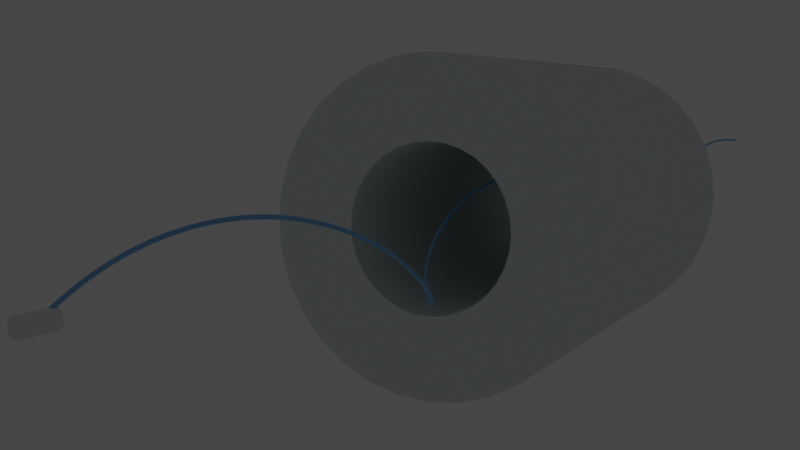 # Source: Tracker.blend  (saved by Blender 2.80.75; exported with 4.5.12 LTS)
import bpy
from mathutils import Matrix  # noqa: F401  (used for matrix-valued properties, if any)

bpy.ops.wm.read_factory_settings(use_empty=True)
scene = bpy.context.scene
scene.name = 'Scene'

# ---- collections
col_collection = bpy.data.collections.new('Collection'); scene.collection.children.link(col_collection)

# ---- materials (node trees are filled in below, after node groups)
mat_tracker_mat = bpy.data.materials.new('Tracker_mat')
mat_tracker_mat.use_backface_culling = True
mat_tracker_mat.use_transparent_shadow = False
mat_tracker_mat.use_raytrace_refraction = True
mat_tracker_mat.use_screen_refraction = True
mat_tracker_mat.refraction_depth = 0.7
mat_tracker_mat.diffuse_color = (0.7443, 0.7923, 0.8, 1.0)
mat_tracker_mat.specular_intensity = 0.3558
mat_tracker_mat2 = bpy.data.materials.new('Tracker_mat2')
mat_tracker_mat2.use_backface_culling = True
mat_tracker_mat2.use_transparent_shadow = False
mat_tracker_mat2.use_raytrace_refraction = True
mat_tracker_mat2.use_screen_refraction = True
mat_tracker_mat2.refraction_depth = 0.7
mat_tracker_mat2.thickness_mode = 'SLAB'
mat_tracker_mat2.specular_intensity = 0.0
mat_material_003 = bpy.data.materials.new('Material.003')
mat_material_003.use_transparent_shadow = False
mat_material_001 = bpy.data.materials.new('Material.001')
mat_material_001.use_transparent_shadow = False
mat_material = bpy.data.materials.new('Material')
mat_material.alpha_threshold = 0.0
mat_material.use_transparent_shadow = False
mat_material.line_color = (0.0, 0.0, 0.0, 1.0)
mat_material_002 = bpy.data.materials.new('Material.002')
mat_material_002.use_transparent_shadow = False

# ---- material node trees
mat_tracker_mat2.use_nodes = True; mat_tracker_mat2.node_tree.nodes.clear()
_N = mat_tracker_mat2.node_tree.nodes; _L = mat_tracker_mat2.node_tree.links
n0 = _N.new('ShaderNodeOutputMaterial'); n0.name = 'Material Output'; n0.location = (300, 300)
n1 = _N.new('ShaderNodeBsdfTransparent'); n1.name = 'Transparent BSDF.001'; n1.location = (110, 270)
n1.inputs[0].default_value = (1.0, 0.7739, 0.8343, 1.0)
n2 = _N.new('ShaderNodeBsdfPrincipled'); n2.name = 'Principled BSDF'; n2.location = (10, 300)
n2.distribution = 'GGX'
n2.subsurface_method = 'BURLEY'
n2.inputs[2].default_value = 0.0
n2.inputs[3].default_value = 1.45
n2.inputs[27].default_value = (0.0, 0.0, 0.0, 1.0)
n2.inputs[28].default_value = 1.0
_L.new(n1.outputs[0], n0.inputs[1])
_L.new(n2.outputs[0], n0.inputs[0])
n0.is_active_output = True
mat_material_003.use_nodes = True; mat_material_003.node_tree.nodes.clear()
_N = mat_material_003.node_tree.nodes; _L = mat_material_003.node_tree.links
n0 = _N.new('ShaderNodeOutputMaterial'); n0.name = 'Material Output'; n0.location = (300, 300)
n1 = _N.new('ShaderNodeBsdfPrincipled'); n1.name = 'Principled BSDF'; n1.location = (10, 300)
n1.distribution = 'GGX'
n1.subsurface_method = 'BURLEY'
n1.inputs[0].default_value = (0.1923, 0.4631, 0.8, 1.0)
n1.inputs[3].default_value = 1.45
n1.inputs[27].default_value = (0.0, 0.0, 0.0, 1.0)
n1.inputs[28].default_value = 1.0
_L.new(n1.outputs[0], n0.inputs[0])
n0.is_active_output = True
mat_material_001.use_nodes = True; mat_material_001.node_tree.nodes.clear()
_N = mat_material_001.node_tree.nodes; _L = mat_material_001.node_tree.links
n0 = _N.new('ShaderNodeOutputMaterial'); n0.name = 'Material Output'; n0.location = (300, 300)
n1 = _N.new('ShaderNodeBsdfPrincipled'); n1.name = 'Principled BSDF'; n1.location = (10, 300)
n1.distribution = 'GGX'
n1.subsurface_method = 'BURLEY'
n1.inputs[0].default_value = (0.003282, 0.8, 0.0, 1.0)
n1.inputs[3].default_value = 1.45
n1.inputs[27].default_value = (0.0, 0.0, 0.0, 1.0)
n1.inputs[28].default_value = 1.0
_L.new(n1.outputs[0], n0.inputs[0])
n0.is_active_output = True
mat_material.use_nodes = True; mat_material.node_tree.nodes.clear()
_N = mat_material.node_tree.nodes; _L = mat_material.node_tree.links
n0 = _N.new('ShaderNodeOutputMaterial'); n0.name = 'Material Output'; n0.location = (300, 300)
n1 = _N.new('ShaderNodeBsdfDiffuse'); n1.name = 'Diffuse BSDF'; n1.location = (10, 300)
n1.inputs[0].default_value = (0.0, 0.05504, 1.0, 1.0)
_L.new(n1.outputs[0], n0.inputs[0])
n0.is_active_output = True
mat_material_002.use_nodes = True; mat_material_002.node_tree.nodes.clear()
_N = mat_material_002.node_tree.nodes; _L = mat_material_002.node_tree.links
n0 = _N.new('ShaderNodeOutputMaterial'); n0.name = 'Material Output'; n0.location = (300, 300)
n1 = _N.new('ShaderNodeBsdfPrincipled'); n1.name = 'Principled BSDF'; n1.location = (10, 300)
n1.distribution = 'GGX'
n1.subsurface_method = 'BURLEY'
n1.inputs[0].default_value = (0.8, 0.0, 0.001078, 1.0)
n1.inputs[3].default_value = 1.45
n1.inputs[27].default_value = (0.0, 0.0, 0.0, 1.0)
n1.inputs[28].default_value = 1.0
_L.new(n1.outputs[0], n0.inputs[0])
n0.is_active_output = True

# ---- world
world_world = bpy.data.worlds.new('World'); scene.world = world_world
world_world.use_nodes = True; world_world.node_tree.nodes.clear()
_N = world_world.node_tree.nodes; _L = world_world.node_tree.links
n0 = _N.new('ShaderNodeOutputWorld'); n0.name = 'World Output'; n0.location = (300, 300)
n1 = _N.new('ShaderNodeBackground'); n1.name = 'Background'; n1.location = (10, 300)
n1.inputs[0].default_value = (0.05088, 0.05088, 0.05088, 1.0)
_L.new(n1.outputs[0], n0.inputs[0])
n0.is_active_output = True
world_world.color = (0.05088, 0.05088, 0.05088)
world_world.use_sun_shadow = False
world_world.sun_shadow_jitter_overblur = 0.0

# ---- cameras
cam_camera = bpy.data.cameras.new('Camera')
cam_camera.clip_end = 100.0
cam_camera.ortho_scale = 7.314

# ---- meshes
me_cylinder = bpy.data.meshes.new('Cylinder')
me_cylinder.from_pydata([(0.0, 1.0, -1.0), (0.0, 1.0, 1.0), (0.1951, 0.9808, -1.0), (0.1951, 0.9808, 1.0), (0.3827, 0.9239, -1.0), (0.3827, 0.9239, 1.0), (0.5556, 0.8315, -1.0), (0.5556, 0.8315, 1.0), (0.7071, 0.7071, -1.0), (0.7071, 0.7071, 1.0), (0.8315, 0.5556, -1.0), (0.8315, 0.5556, 1.0), (0.9239, 0.3827, -1.0), (0.9239, 0.3827, 1.0), (0.9808, 0.1951, -1.0), (0.9808, 0.1951, 1.0), (1.0, 7.55e-08, -1.0), (1.0, 7.55e-08, 1.0), (0.9808, -0.1951, -1.0), (0.9808, -0.1951, 1.0), (0.9239, -0.3827, -1.0), (0.9239, -0.3827, 1.0), (0.8315, -0.5556, -1.0), (0.8315, -0.5556, 1.0), (0.7071, -0.7071, -1.0), (0.7071, -0.7071, 1.0), (0.5556, -0.8315, -1.0), (0.5556, -0.8315, 1.0), (0.3827, -0.9239, -1.0), (0.3827, -0.9239, 1.0), (0.1951, -0.9808, -1.0), (0.1951, -0.9808, 1.0), (-3.258e-07, -1.0, -1.0), (-3.258e-07, -1.0, 1.0), (-0.1951, -0.9808, -1.0), (-0.1951, -0.9808, 1.0), (-0.3827, -0.9239, -1.0), (-0.3827, -0.9239, 1.0), (-0.5556, -0.8315, -1.0), (-0.5556, -0.8315, 1.0), (-0.7071, -0.7071, -1.0), (-0.7071, -0.7071, 1.0), (-0.8315, -0.5556, -1.0), (-0.8315, -0.5556, 1.0), (-0.9239, -0.3827, -1.0), (-0.9239, -0.3827, 1.0), (-0.9808, -0.1951, -1.0), (-0.9808, -0.1951, 1.0), (-1.0, 9.656e-07, -1.0), (-1.0, 9.656e-07, 1.0), (-0.9808, 0.1951, -1.0), (-0.9808, 0.1951, 1.0), (-0.9239, 0.3827, -1.0), (-0.9239, 0.3827, 1.0), (-0.8315, 0.5556, -1.0), (-0.8315, 0.5556, 1.0), (-0.7071, 0.7071, -1.0), (-0.7071, 0.7071, 1.0), (-0.5556, 0.8315, -1.0), (-0.5556, 0.8315, 1.0), (-0.3827, 0.9239, -1.0), (-0.3827, 0.9239, 1.0), (-0.1951, 0.9808, -1.0), (-0.1951, 0.9808, 1.0)], [], [(0, 1, 3, 2), (2, 3, 5, 4), (4, 5, 7, 6), (6, 7, 9, 8), (8, 9, 11, 10), (10, 11, 13, 12), (12, 13, 15, 14), (14, 15, 17, 16), (16, 17, 19, 18), (18, 19, 21, 20), (20, 21, 23, 22), (22, 23, 25, 24), (24, 25, 27, 26), (26, 27, 29, 28), (28, 29, 31, 30), (30, 31, 33, 32), (32, 33, 35, 34), (34, 35, 37, 36), (36, 37, 39, 38), (38, 39, 41, 40), (40, 41, 43, 42), (42, 43, 45, 44), (44, 45, 47, 46), (46, 47, 49, 48), (48, 49, 51, 50), (50, 51, 53, 52), (52, 53, 55, 54), (54, 55, 57, 56), (56, 57, 59, 58), (58, 59, 61, 60), (3, 1, 63, 61, 59, 57, 55, 53, 51, 49, 47, 45, 43, 41, 39, 37, 35, 33, 31, 29, 27, 25, 23, 21, 19, 17, 15, 13, 11, 9, 7, 5), (60, 61, 63, 62), (62, 63, 1, 0), (0, 2, 4, 6, 8, 10, 12, 14, 16, 18, 20, 22, 24, 26, 28, 30, 32, 34, 36, 38, 40, 42, 44, 46, 48, 50, 52, 54, 56, 58, 60, 62)])
_uv = me_cylinder.uv_layers.new(name='UVMap')
_uv.uv.foreach_set('vector', [1.0, 0.5, 1.0, 1.0, 0.9688, 1.0, 0.9688, 0.5, 0.9688, 0.5, 0.9688, 1.0, 0.9375, 1.0, 0.9375, 0.5, 0.9375, 0.5, 0.9375, 1.0, 0.9062, 1.0, 0.9062, 0.5, 0.9062, 0.5, 0.9062, 1.0, 0.875, 1.0, 0.875, 0.5, 0.875, 0.5, 0.875, 1.0, 0.8438, 1.0, 0.8438, 0.5, 0.8438, 0.5, 0.8438, 1.0, 0.8125, 1.0, 0.8125, 0.5, 0.8125, 0.5, 0.8125, 1.0, 0.7812, 1.0, 0.7812, 0.5, 0.7812, 0.5, 0.7812, 1.0, 0.75, 1.0, 0.75, 0.5, 0.75, 0.5, 0.75, 1.0, 0.7188, 1.0, 0.7188, 0.5, 0.7188, 0.5, 0.7188, 1.0, 0.6875, 1.0, 0.6875, 0.5, 0.6875, 0.5, 0.6875, 1.0, 0.6562, 1.0, 0.6562, 0.5, 0.6562, 0.5, 0.6562, 1.0, 0.625, 1.0, 0.625, 0.5, 0.625, 0.5, 0.625, 1.0, 0.5938, 1.0, 0.5938, 0.5, 0.5938, 0.5, 0.5938, 1.0, 0.5625, 1.0, 0.5625, 0.5, 0.5625, 0.5, 0.5625, 1.0, 0.5312, 1.0, 0.5312, 0.5, 0.5312, 0.5, 0.5312, 1.0, 0.5, 1.0, 0.5, 0.5, 0.5, 0.5, 0.5, 1.0, 0.4688, 1.0, 0.4688, 0.5, 0.4688, 0.5, 0.4688, 1.0, 0.4375, 1.0, 0.4375, 0.5, 0.4375, 0.5, 0.4375, 1.0, 0.4062, 1.0, 0.4062, 0.5, 0.4062, 0.5, 0.4062, 1.0, 0.375, 1.0, 0.375, 0.5, 0.375, 0.5, 0.375, 1.0, 0.3438, 1.0, 0.3438, 0.5, 0.3438, 0.5, 0.3438, 1.0, 0.3125, 1.0, 0.3125, 0.5, 0.3125, 0.5, 0.3125, 1.0, 0.2812, 1.0, 0.2812, 0.5, 0.2812, 0.5, 0.2812, 1.0, 0.25, 1.0, 0.25, 0.5, 0.25, 0.5, 0.25, 1.0, 0.2188, 1.0, 0.2188, 0.5, 0.2188, 0.5, 0.2188, 1.0, 0.1875, 1.0, 0.1875, 0.5, 0.1875, 0.5, 0.1875, 1.0, 0.1562, 1.0, 0.1562, 0.5, 0.1562, 0.5, 0.1562, 1.0, 0.125, 1.0, 0.125, 0.5, 0.125, 0.5, 0.125, 1.0, 0.09375, 1.0, 0.09375, 0.5, 0.09375, 0.5, 0.09375, 1.0, 0.0625, 1.0, 0.0625, 0.5, 0.2968, 0.4854, 0.25, 0.49, 0.2032, 0.4854, 0.1582, 0.4717, 0.1167, 0.4496, 0.08029, 0.4197, 0.05045, 0.3833, 0.02827, 0.3418, 0.01461, 0.2968, 0.01, 0.25, 0.01461, 0.2032, 0.02827, 0.1582, 0.05045, 0.1167, 0.08029, 0.08029, 0.1167, 0.05045, 0.1582, 0.02827, 0.2032, 0.01461, 0.25, 0.01, 0.2968, 0.01461, 0.3418, 0.02827, 0.3833, 0.05045, 0.4197, 0.08029, 0.4496, 0.1167, 0.4717, 0.1582, 0.4854, 0.2032, 0.49, 0.25, 0.4854, 0.2968, 0.4717, 0.3418, 0.4496, 0.3833, 0.4197, 0.4197, 0.3833, 0.4496, 0.3418, 0.4717, 0.0625, 0.5, 0.0625, 1.0, 0.03125, 1.0, 0.03125, 0.5, 0.03125, 0.5, 0.03125, 1.0, 0.0, 1.0, 0.0, 0.5, 0.75, 0.49, 0.7968, 0.4854, 0.8418, 0.4717, 0.8833, 0.4496, 0.9197, 0.4197, 0.9496, 0.3833, 0.9717, 0.3418, 0.9854, 0.2968, 0.99, 0.25, 0.9854, 0.2032, 0.9717, 0.1582, 0.9496, 0.1167, 0.9197, 0.08029, 0.8833, 0.05045, 0.8418, 0.02827, 0.7968, 0.01461, 0.75, 0.01, 0.7032, 0.01461, 0.6582, 0.02827, 0.6167, 0.05045, 0.5803, 0.08029, 0.5504, 0.1167, 0.5283, 0.1582, 0.5146, 0.2032, 0.51, 0.25, 0.5146, 0.2968, 0.5283, 0.3418, 0.5504, 0.3833, 0.5803, 0.4197, 0.6167, 0.4496, 0.6582, 0.4717, 0.7032, 0.4854])
me_cylinder.use_remesh_preserve_volume = False
me_cylinder.use_remesh_preserve_attributes = False
me_cylinder.use_mirror_vertex_groups = False
me_cylinder.update()
me_cylinder_001 = bpy.data.meshes.new('Cylinder.001')
me_cylinder_001.from_pydata([(0.0, 1.0, -1.0), (0.0, 1.0, 1.0), (0.1951, 0.9808, -1.0), (0.1951, 0.9808, 1.0), (0.3827, 0.9239, -1.0), (0.3827, 0.9239, 1.0), (0.5556, 0.8315, -1.0), (0.5556, 0.8315, 1.0), (0.7071, 0.7071, -1.0), (0.7071, 0.7071, 1.0), (0.8315, 0.5556, -1.0), (0.8315, 0.5556, 1.0), (0.9239, 0.3827, -1.0), (0.9239, 0.3827, 1.0), (0.9808, 0.1951, -1.0), (0.9808, 0.1951, 1.0), (1.0, 7.55e-08, -1.0), (1.0, 7.55e-08, 1.0), (0.9808, -0.1951, -1.0), (0.9808, -0.1951, 1.0), (0.9239, -0.3827, -1.0), (0.9239, -0.3827, 1.0), (0.8315, -0.5556, -1.0), (0.8315, -0.5556, 1.0), (0.7071, -0.7071, -1.0), (0.7071, -0.7071, 1.0), (0.5556, -0.8315, -1.0), (0.5556, -0.8315, 1.0), (0.3827, -0.9239, -1.0), (0.3827, -0.9239, 1.0), (0.1951, -0.9808, -1.0), (0.1951, -0.9808, 1.0), (-3.258e-07, -1.0, -1.0), (-3.258e-07, -1.0, 1.0), (-0.1951, -0.9808, -1.0), (-0.1951, -0.9808, 1.0), (-0.3827, -0.9239, -1.0), (-0.3827, -0.9239, 1.0), (-0.5556, -0.8315, -1.0), (-0.5556, -0.8315, 1.0), (-0.7071, -0.7071, -1.0), (-0.7071, -0.7071, 1.0), (-0.8315, -0.5556, -1.0), (-0.8315, -0.5556, 1.0), (-0.9239, -0.3827, -1.0), (-0.9239, -0.3827, 1.0), (-0.9808, -0.1951, -1.0), (-0.9808, -0.1951, 1.0), (-1.0, 9.656e-07, -1.0), (-1.0, 9.656e-07, 1.0), (-0.9808, 0.1951, -1.0), (-0.9808, 0.1951, 1.0), (-0.9239, 0.3827, -1.0), (-0.9239, 0.3827, 1.0), (-0.8315, 0.5556, -1.0), (-0.8315, 0.5556, 1.0), (-0.7071, 0.7071, -1.0), (-0.7071, 0.7071, 1.0), (-0.5556, 0.8315, -1.0), (-0.5556, 0.8315, 1.0), (-0.3827, 0.9239, -1.0), (-0.3827, 0.9239, 1.0), (-0.1951, 0.9808, -1.0), (-0.1951, 0.9808, 1.0)], [], [(0, 1, 3, 2), (2, 3, 5, 4), (4, 5, 7, 6), (6, 7, 9, 8), (8, 9, 11, 10), (10, 11, 13, 12), (12, 13, 15, 14), (14, 15, 17, 16), (16, 17, 19, 18), (18, 19, 21, 20), (20, 21, 23, 22), (22, 23, 25, 24), (24, 25, 27, 26), (26, 27, 29, 28), (28, 29, 31, 30), (30, 31, 33, 32), (32, 33, 35, 34), (34, 35, 37, 36), (36, 37, 39, 38), (38, 39, 41, 40), (40, 41, 43, 42), (42, 43, 45, 44), (44, 45, 47, 46), (46, 47, 49, 48), (48, 49, 51, 50), (50, 51, 53, 52), (52, 53, 55, 54), (54, 55, 57, 56), (56, 57, 59, 58), (58, 59, 61, 60), (3, 1, 63, 61, 59, 57, 55, 53, 51, 49, 47, 45, 43, 41, 39, 37, 35, 33, 31, 29, 27, 25, 23, 21, 19, 17, 15, 13, 11, 9, 7, 5), (60, 61, 63, 62), (62, 63, 1, 0), (0, 2, 4, 6, 8, 10, 12, 14, 16, 18, 20, 22, 24, 26, 28, 30, 32, 34, 36, 38, 40, 42, 44, 46, 48, 50, 52, 54, 56, 58, 60, 62)])
_uv = me_cylinder_001.uv_layers.new(name='UVMap')
_uv.uv.foreach_set('vector', [1.0, 0.5, 1.0, 1.0, 0.9688, 1.0, 0.9688, 0.5, 0.9688, 0.5, 0.9688, 1.0, 0.9375, 1.0, 0.9375, 0.5, 0.9375, 0.5, 0.9375, 1.0, 0.9062, 1.0, 0.9062, 0.5, 0.9062, 0.5, 0.9062, 1.0, 0.875, 1.0, 0.875, 0.5, 0.875, 0.5, 0.875, 1.0, 0.8438, 1.0, 0.8438, 0.5, 0.8438, 0.5, 0.8438, 1.0, 0.8125, 1.0, 0.8125, 0.5, 0.8125, 0.5, 0.8125, 1.0, 0.7812, 1.0, 0.7812, 0.5, 0.7812, 0.5, 0.7812, 1.0, 0.75, 1.0, 0.75, 0.5, 0.75, 0.5, 0.75, 1.0, 0.7188, 1.0, 0.7188, 0.5, 0.7188, 0.5, 0.7188, 1.0, 0.6875, 1.0, 0.6875, 0.5, 0.6875, 0.5, 0.6875, 1.0, 0.6562, 1.0, 0.6562, 0.5, 0.6562, 0.5, 0.6562, 1.0, 0.625, 1.0, 0.625, 0.5, 0.625, 0.5, 0.625, 1.0, 0.5938, 1.0, 0.5938, 0.5, 0.5938, 0.5, 0.5938, 1.0, 0.5625, 1.0, 0.5625, 0.5, 0.5625, 0.5, 0.5625, 1.0, 0.5312, 1.0, 0.5312, 0.5, 0.5312, 0.5, 0.5312, 1.0, 0.5, 1.0, 0.5, 0.5, 0.5, 0.5, 0.5, 1.0, 0.4688, 1.0, 0.4688, 0.5, 0.4688, 0.5, 0.4688, 1.0, 0.4375, 1.0, 0.4375, 0.5, 0.4375, 0.5, 0.4375, 1.0, 0.4062, 1.0, 0.4062, 0.5, 0.4062, 0.5, 0.4062, 1.0, 0.375, 1.0, 0.375, 0.5, 0.375, 0.5, 0.375, 1.0, 0.3438, 1.0, 0.3438, 0.5, 0.3438, 0.5, 0.3438, 1.0, 0.3125, 1.0, 0.3125, 0.5, 0.3125, 0.5, 0.3125, 1.0, 0.2812, 1.0, 0.2812, 0.5, 0.2812, 0.5, 0.2812, 1.0, 0.25, 1.0, 0.25, 0.5, 0.25, 0.5, 0.25, 1.0, 0.2188, 1.0, 0.2188, 0.5, 0.2188, 0.5, 0.2188, 1.0, 0.1875, 1.0, 0.1875, 0.5, 0.1875, 0.5, 0.1875, 1.0, 0.1562, 1.0, 0.1562, 0.5, 0.1562, 0.5, 0.1562, 1.0, 0.125, 1.0, 0.125, 0.5, 0.125, 0.5, 0.125, 1.0, 0.09375, 1.0, 0.09375, 0.5, 0.09375, 0.5, 0.09375, 1.0, 0.0625, 1.0, 0.0625, 0.5, 0.2968, 0.4854, 0.25, 0.49, 0.2032, 0.4854, 0.1582, 0.4717, 0.1167, 0.4496, 0.08029, 0.4197, 0.05045, 0.3833, 0.02827, 0.3418, 0.01461, 0.2968, 0.01, 0.25, 0.01461, 0.2032, 0.02827, 0.1582, 0.05045, 0.1167, 0.08029, 0.08029, 0.1167, 0.05045, 0.1582, 0.02827, 0.2032, 0.01461, 0.25, 0.01, 0.2968, 0.01461, 0.3418, 0.02827, 0.3833, 0.05045, 0.4197, 0.08029, 0.4496, 0.1167, 0.4717, 0.1582, 0.4854, 0.2032, 0.49, 0.25, 0.4854, 0.2968, 0.4717, 0.3418, 0.4496, 0.3833, 0.4197, 0.4197, 0.3833, 0.4496, 0.3418, 0.4717, 0.0625, 0.5, 0.0625, 1.0, 0.03125, 1.0, 0.03125, 0.5, 0.03125, 0.5, 0.03125, 1.0, 0.0, 1.0, 0.0, 0.5, 0.75, 0.49, 0.7968, 0.4854, 0.8418, 0.4717, 0.8833, 0.4496, 0.9197, 0.4197, 0.9496, 0.3833, 0.9717, 0.3418, 0.9854, 0.2968, 0.99, 0.25, 0.9854, 0.2032, 0.9717, 0.1582, 0.9496, 0.1167, 0.9197, 0.08029, 0.8833, 0.05045, 0.8418, 0.02827, 0.7968, 0.01461, 0.75, 0.01, 0.7032, 0.01461, 0.6582, 0.02827, 0.6167, 0.05045, 0.5803, 0.08029, 0.5504, 0.1167, 0.5283, 0.1582, 0.5146, 0.2032, 0.51, 0.25, 0.5146, 0.2968, 0.5283, 0.3418, 0.5504, 0.3833, 0.5803, 0.4197, 0.6167, 0.4496, 0.6582, 0.4717, 0.7032, 0.4854])
me_cylinder_001.materials.append(mat_tracker_mat)
me_cylinder_001.use_remesh_preserve_volume = False
me_cylinder_001.use_remesh_preserve_attributes = False
me_cylinder_001.use_mirror_vertex_groups = False
me_cylinder_001.update()
me_cylinder_002 = bpy.data.meshes.new('Cylinder.002')
me_cylinder_002.from_pydata([(0.0, 1.0, -1.0), (0.0, 1.0, 1.0), (0.1951, 0.9808, -1.0), (0.1951, 0.9808, 1.0), (0.3827, 0.9239, -1.0), (0.3827, 0.9239, 1.0), (0.5556, 0.8315, -1.0), (0.5556, 0.8315, 1.0), (0.7071, 0.7071, -1.0), (0.7071, 0.7071, 1.0), (0.8315, 0.5556, -1.0), (0.8315, 0.5556, 1.0), (0.9239, 0.3827, -1.0), (0.9239, 0.3827, 1.0), (0.9808, 0.1951, -1.0), (0.9808, 0.1951, 1.0), (1.0, 7.55e-08, -1.0), (1.0, 7.55e-08, 1.0), (0.9808, -0.1951, -1.0), (0.9808, -0.1951, 1.0), (0.9239, -0.3827, -1.0), (0.9239, -0.3827, 1.0), (0.8315, -0.5556, -1.0), (0.8315, -0.5556, 1.0), (0.7071, -0.7071, -1.0), (0.7071, -0.7071, 1.0), (0.5556, -0.8315, -1.0), (0.5556, -0.8315, 1.0), (0.3827, -0.9239, -1.0), (0.3827, -0.9239, 1.0), (0.1951, -0.9808, -1.0), (0.1951, -0.9808, 1.0), (-3.258e-07, -1.0, -1.0), (-3.258e-07, -1.0, 1.0), (-0.1951, -0.9808, -1.0), (-0.1951, -0.9808, 1.0), (-0.3827, -0.9239, -1.0), (-0.3827, -0.9239, 1.0), (-0.5556, -0.8315, -1.0), (-0.5556, -0.8315, 1.0), (-0.7071, -0.7071, -1.0), (-0.7071, -0.7071, 1.0), (-0.8315, -0.5556, -1.0), (-0.8315, -0.5556, 1.0), (-0.9239, -0.3827, -1.0), (-0.9239, -0.3827, 1.0), (-0.9808, -0.1951, -1.0), (-0.9808, -0.1951, 1.0), (-1.0, 9.656e-07, -1.0), (-1.0, 9.656e-07, 1.0), (-0.9808, 0.1951, -1.0), (-0.9808, 0.1951, 1.0), (-0.9239, 0.3827, -1.0), (-0.9239, 0.3827, 1.0), (-0.8315, 0.5556, -1.0), (-0.8315, 0.5556, 1.0), (-0.7071, 0.7071, -1.0), (-0.7071, 0.7071, 1.0), (-0.5556, 0.8315, -1.0), (-0.5556, 0.8315, 1.0), (-0.3827, 0.9239, -1.0), (-0.3827, 0.9239, 1.0), (-0.1951, 0.9808, -1.0), (-0.1951, 0.9808, 1.0)], [], [(0, 1, 3, 2), (2, 3, 5, 4), (4, 5, 7, 6), (6, 7, 9, 8), (8, 9, 11, 10), (10, 11, 13, 12), (12, 13, 15, 14), (14, 15, 17, 16), (16, 17, 19, 18), (18, 19, 21, 20), (20, 21, 23, 22), (22, 23, 25, 24), (24, 25, 27, 26), (26, 27, 29, 28), (28, 29, 31, 30), (30, 31, 33, 32), (32, 33, 35, 34), (34, 35, 37, 36), (36, 37, 39, 38), (38, 39, 41, 40), (40, 41, 43, 42), (42, 43, 45, 44), (44, 45, 47, 46), (46, 47, 49, 48), (48, 49, 51, 50), (50, 51, 53, 52), (52, 53, 55, 54), (54, 55, 57, 56), (56, 57, 59, 58), (58, 59, 61, 60), (3, 1, 63, 61, 59, 57, 55, 53, 51, 49, 47, 45, 43, 41, 39, 37, 35, 33, 31, 29, 27, 25, 23, 21, 19, 17, 15, 13, 11, 9, 7, 5), (60, 61, 63, 62), (62, 63, 1, 0), (0, 2, 4, 6, 8, 10, 12, 14, 16, 18, 20, 22, 24, 26, 28, 30, 32, 34, 36, 38, 40, 42, 44, 46, 48, 50, 52, 54, 56, 58, 60, 62)])
_uv = me_cylinder_002.uv_layers.new(name='UVMap')
_uv.uv.foreach_set('vector', [1.0, 0.5, 1.0, 1.0, 0.9688, 1.0, 0.9688, 0.5, 0.9688, 0.5, 0.9688, 1.0, 0.9375, 1.0, 0.9375, 0.5, 0.9375, 0.5, 0.9375, 1.0, 0.9062, 1.0, 0.9062, 0.5, 0.9062, 0.5, 0.9062, 1.0, 0.875, 1.0, 0.875, 0.5, 0.875, 0.5, 0.875, 1.0, 0.8438, 1.0, 0.8438, 0.5, 0.8438, 0.5, 0.8438, 1.0, 0.8125, 1.0, 0.8125, 0.5, 0.8125, 0.5, 0.8125, 1.0, 0.7812, 1.0, 0.7812, 0.5, 0.7812, 0.5, 0.7812, 1.0, 0.75, 1.0, 0.75, 0.5, 0.75, 0.5, 0.75, 1.0, 0.7188, 1.0, 0.7188, 0.5, 0.7188, 0.5, 0.7188, 1.0, 0.6875, 1.0, 0.6875, 0.5, 0.6875, 0.5, 0.6875, 1.0, 0.6562, 1.0, 0.6562, 0.5, 0.6562, 0.5, 0.6562, 1.0, 0.625, 1.0, 0.625, 0.5, 0.625, 0.5, 0.625, 1.0, 0.5938, 1.0, 0.5938, 0.5, 0.5938, 0.5, 0.5938, 1.0, 0.5625, 1.0, 0.5625, 0.5, 0.5625, 0.5, 0.5625, 1.0, 0.5312, 1.0, 0.5312, 0.5, 0.5312, 0.5, 0.5312, 1.0, 0.5, 1.0, 0.5, 0.5, 0.5, 0.5, 0.5, 1.0, 0.4688, 1.0, 0.4688, 0.5, 0.4688, 0.5, 0.4688, 1.0, 0.4375, 1.0, 0.4375, 0.5, 0.4375, 0.5, 0.4375, 1.0, 0.4062, 1.0, 0.4062, 0.5, 0.4062, 0.5, 0.4062, 1.0, 0.375, 1.0, 0.375, 0.5, 0.375, 0.5, 0.375, 1.0, 0.3438, 1.0, 0.3438, 0.5, 0.3438, 0.5, 0.3438, 1.0, 0.3125, 1.0, 0.3125, 0.5, 0.3125, 0.5, 0.3125, 1.0, 0.2812, 1.0, 0.2812, 0.5, 0.2812, 0.5, 0.2812, 1.0, 0.25, 1.0, 0.25, 0.5, 0.25, 0.5, 0.25, 1.0, 0.2188, 1.0, 0.2188, 0.5, 0.2188, 0.5, 0.2188, 1.0, 0.1875, 1.0, 0.1875, 0.5, 0.1875, 0.5, 0.1875, 1.0, 0.1562, 1.0, 0.1562, 0.5, 0.1562, 0.5, 0.1562, 1.0, 0.125, 1.0, 0.125, 0.5, 0.125, 0.5, 0.125, 1.0, 0.09375, 1.0, 0.09375, 0.5, 0.09375, 0.5, 0.09375, 1.0, 0.0625, 1.0, 0.0625, 0.5, 0.2968, 0.4854, 0.25, 0.49, 0.2032, 0.4854, 0.1582, 0.4717, 0.1167, 0.4496, 0.08029, 0.4197, 0.05045, 0.3833, 0.02827, 0.3418, 0.01461, 0.2968, 0.01, 0.25, 0.01461, 0.2032, 0.02827, 0.1582, 0.05045, 0.1167, 0.08029, 0.08029, 0.1167, 0.05045, 0.1582, 0.02827, 0.2032, 0.01461, 0.25, 0.01, 0.2968, 0.01461, 0.3418, 0.02827, 0.3833, 0.05045, 0.4197, 0.08029, 0.4496, 0.1167, 0.4717, 0.1582, 0.4854, 0.2032, 0.49, 0.25, 0.4854, 0.2968, 0.4717, 0.3418, 0.4496, 0.3833, 0.4197, 0.4197, 0.3833, 0.4496, 0.3418, 0.4717, 0.0625, 0.5, 0.0625, 1.0, 0.03125, 1.0, 0.03125, 0.5, 0.03125, 0.5, 0.03125, 1.0, 0.0, 1.0, 0.0, 0.5, 0.75, 0.49, 0.7968, 0.4854, 0.8418, 0.4717, 0.8833, 0.4496, 0.9197, 0.4197, 0.9496, 0.3833, 0.9717, 0.3418, 0.9854, 0.2968, 0.99, 0.25, 0.9854, 0.2032, 0.9717, 0.1582, 0.9496, 0.1167, 0.9197, 0.08029, 0.8833, 0.05045, 0.8418, 0.02827, 0.7968, 0.01461, 0.75, 0.01, 0.7032, 0.01461, 0.6582, 0.02827, 0.6167, 0.05045, 0.5803, 0.08029, 0.5504, 0.1167, 0.5283, 0.1582, 0.5146, 0.2032, 0.51, 0.25, 0.5146, 0.2968, 0.5283, 0.3418, 0.5504, 0.3833, 0.5803, 0.4197, 0.6167, 0.4496, 0.6582, 0.4717, 0.7032, 0.4854])
me_cylinder_002.materials.append(mat_tracker_mat2)
me_cylinder_002.use_remesh_preserve_volume = False
me_cylinder_002.use_remesh_preserve_attributes = False
me_cylinder_002.use_mirror_vertex_groups = False
me_cylinder_002.update()
me_circle_001 = bpy.data.meshes.new('Circle.001')
me_circle_001.from_pydata([(-7.63e-09, 2.805e-06, 0.02017), (-0.003936, 2.805e-06, 0.01979), (-0.00772, 2.805e-06, 0.01864), (-0.01121, 2.805e-06, 0.01677), (-0.01426, 2.805e-06, 0.01426), (-0.01677, 2.805e-06, 0.01121), (-0.01864, 2.805e-06, 0.00772), (-0.01979, 2.805e-06, 0.003936), (-0.02017, 2.805e-06, -2.702e-09), (-0.01979, 2.805e-06, -0.003936), (-0.01864, 2.805e-06, -0.00772), (-0.01677, 2.805e-06, -0.01121), (-0.01426, 2.805e-06, -0.01426), (-0.01121, 2.805e-06, -0.01677), (-0.00772, 2.805e-06, -0.01864), (-0.003936, 2.805e-06, -0.01979), (2.738e-08, 2.805e-06, -0.02017), (0.003936, 2.805e-06, -0.01979), (0.00772, 2.805e-06, -0.01864), (0.01121, 2.805e-06, -0.01677), (0.01426, 2.805e-06, -0.01426), (0.01677, 2.805e-06, -0.01121), (0.01864, 2.805e-06, -0.00772), (0.01979, 2.805e-06, -0.003936), (0.02017, 2.805e-06, 1.534e-08), (0.01979, 2.805e-06, 0.003936), (0.01864, 2.805e-06, 0.00772), (0.01677, 2.805e-06, 0.01121), (0.01426, 2.805e-06, 0.01426), (0.01121, 2.805e-06, 0.01677), (0.00772, 2.805e-06, 0.01864), (0.003936, 2.805e-06, 0.01979)], [(1, 0), (2, 1), (3, 2), (4, 3), (5, 4), (6, 5), (7, 6), (8, 7), (9, 8), (10, 9), (11, 10), (12, 11), (13, 12), (14, 13), (15, 14), (16, 15), (17, 16), (18, 17), (19, 18), (20, 19), (21, 20), (22, 21), (23, 22), (24, 23), (25, 24), (26, 25), (27, 26), (28, 27), (29, 28), (30, 29), (31, 30), (0, 31)], [])
_uv = me_circle_001.uv_layers.new(name='UVMap')
_uv.uv.foreach_set('vector', [])
me_circle_001.materials.append(mat_material_003)
me_circle_001.use_remesh_preserve_volume = False
me_circle_001.use_remesh_preserve_attributes = False
me_circle_001.use_mirror_vertex_groups = False
me_circle_001.update()
me_sphere = bpy.data.meshes.new('Sphere')
me_sphere.from_pydata([(1.171, -0.04504, -0.04504), (1.171, -0.04504, 0.04504), (0.8295, -0.04504, -0.04504), (0.8295, -0.04504, 0.04504), (1.171, 0.04505, -0.04504), (1.171, 0.04505, 0.04504), (0.8295, 0.04505, -0.04504), (0.8295, 0.04505, 0.04504), (0.8869, -0.02702, -0.02702), (1.113, -0.02702, -0.02702), (1.113, -0.02702, 0.02702), (0.8869, -0.02702, 0.02702), (1.113, 0.02703, -0.02702), (0.8869, 0.02703, -0.02702), (0.8869, 0.02703, 0.02702), (1.113, 0.02703, 0.02702), (0.6295, -0.009341, 0.009345), (0.6295, -0.009341, -0.009345), (0.6295, 0.009348, -0.009345), (0.6295, 0.009348, 0.009345), (1.371, -0.008765, -0.008768), (1.371, -0.008765, 0.008768), (1.371, 0.008771, 0.008768), (1.371, 0.008771, -0.008768)], [], [(8, 11, 3, 2), (3, 7, 19, 16), (12, 15, 5, 4), (4, 5, 22, 23), (9, 12, 4, 0), (15, 10, 1, 5), (7, 3, 11, 14), (14, 11, 10, 15), (2, 6, 13, 8), (8, 13, 12, 9), (6, 7, 14, 13), (13, 14, 15, 12), (0, 1, 10, 9), (9, 10, 11, 8), (17, 16, 19, 18), (2, 3, 16, 17), (7, 6, 18, 19), (6, 2, 17, 18), (23, 22, 21, 20), (1, 0, 20, 21), (0, 4, 23, 20), (5, 1, 21, 22)])
_uv = me_sphere.uv_layers.new(name='UVMap')
_uv.uv.foreach_set('vector', [0.375, 0.1667, 0.625, 0.1667, 0.625, 0.25, 0.375, 0.25, 0.875, 0.5, 0.625, 0.5, 0.625, 0.5, 0.875, 0.5, 0.375, 0.6667, 0.625, 0.6667, 0.625, 0.75, 0.375, 0.75, 0.375, 0.75, 0.625, 0.75, 0.625, 0.75, 0.375, 0.75, 0.125, 0.6667, 0.375, 0.6667, 0.375, 0.75, 0.125, 0.75, 0.625, 0.6667, 0.875, 0.6667, 0.875, 0.75, 0.625, 0.75, 0.625, 0.5, 0.875, 0.5, 0.875, 0.5833, 0.625, 0.5833, 0.625, 0.5833, 0.875, 0.5833, 0.875, 0.6667, 0.625, 0.6667, 0.125, 0.5, 0.375, 0.5, 0.375, 0.5833, 0.125, 0.5833, 0.125, 0.5833, 0.375, 0.5833, 0.375, 0.6667, 0.125, 0.6667, 0.375, 0.5, 0.625, 0.5, 0.625, 0.5833, 0.375, 0.5833, 0.375, 0.5833, 0.625, 0.5833, 0.625, 0.6667, 0.375, 0.6667, 0.375, 0.0, 0.625, 0.0, 0.625, 0.08333, 0.375, 0.08333, 0.375, 0.08333, 0.625, 0.08333, 0.625, 0.1667, 0.375, 0.1667, 0.375, 0.25, 0.625, 0.25, 0.625, 0.5, 0.375, 0.5, 0.375, 0.25, 0.625, 0.25, 0.625, 0.25, 0.375, 0.25, 0.625, 0.5, 0.375, 0.5, 0.375, 0.5, 0.625, 0.5, 0.375, 0.5, 0.125, 0.5, 0.125, 0.5, 0.375, 0.5, 0.375, 0.75, 0.625, 0.75, 0.625, 1.0, 0.375, 1.0, 0.625, 0.0, 0.375, 0.0, 0.375, 0.0, 0.625, 0.0, 0.125, 0.75, 0.375, 0.75, 0.375, 0.75, 0.125, 0.75, 0.625, 0.75, 0.875, 0.75, 0.875, 0.75, 0.625, 0.75])
me_sphere.materials.append(mat_material_001)
me_sphere.use_remesh_preserve_volume = False
me_sphere.use_remesh_preserve_attributes = False
me_sphere.use_mirror_vertex_groups = False
me_sphere.update()
me_cylinder_003 = bpy.data.meshes.new('Cylinder.003')
me_cylinder_003.from_pydata([(0.0, 1.0, -1.0), (0.0, 1.0, 1.0), (0.1951, 0.9808, -1.0), (0.1951, 0.9808, 1.0), (0.3827, 0.9239, -1.0), (0.3827, 0.9239, 1.0), (0.5556, 0.8315, -1.0), (0.5556, 0.8315, 1.0), (0.7071, 0.7071, -1.0), (0.7071, 0.7071, 1.0), (0.8315, 0.5556, -1.0), (0.8315, 0.5556, 1.0), (0.9239, 0.3827, -1.0), (0.9239, 0.3827, 1.0), (0.9808, 0.1951, -1.0), (0.9808, 0.1951, 1.0), (1.0, 7.55e-08, -1.0), (1.0, 7.55e-08, 1.0), (0.9808, -0.1951, -1.0), (0.9808, -0.1951, 1.0), (0.9239, -0.3827, -1.0), (0.9239, -0.3827, 1.0), (0.8315, -0.5556, -1.0), (0.8315, -0.5556, 1.0), (0.7071, -0.7071, -1.0), (0.7071, -0.7071, 1.0), (0.5556, -0.8315, -1.0), (0.5556, -0.8315, 1.0), (0.3827, -0.9239, -1.0), (0.3827, -0.9239, 1.0), (0.1951, -0.9808, -1.0), (0.1951, -0.9808, 1.0), (-3.258e-07, -1.0, -1.0), (-3.258e-07, -1.0, 1.0), (-0.1951, -0.9808, -1.0), (-0.1951, -0.9808, 1.0), (-0.3827, -0.9239, -1.0), (-0.3827, -0.9239, 1.0), (-0.5556, -0.8315, -1.0), (-0.5556, -0.8315, 1.0), (-0.7071, -0.7071, -1.0), (-0.7071, -0.7071, 1.0), (-0.8315, -0.5556, -1.0), (-0.8315, -0.5556, 1.0), (-0.9239, -0.3827, -1.0), (-0.9239, -0.3827, 1.0), (-0.9808, -0.1951, -1.0), (-0.9808, -0.1951, 1.0), (-1.0, 9.656e-07, -1.0), (-1.0, 9.656e-07, 1.0), (-0.9808, 0.1951, -1.0), (-0.9808, 0.1951, 1.0), (-0.9239, 0.3827, -1.0), (-0.9239, 0.3827, 1.0), (-0.8315, 0.5556, -1.0), (-0.8315, 0.5556, 1.0), (-0.7071, 0.7071, -1.0), (-0.7071, 0.7071, 1.0), (-0.5556, 0.8315, -1.0), (-0.5556, 0.8315, 1.0), (-0.3827, 0.9239, -1.0), (-0.3827, 0.9239, 1.0), (-0.1951, 0.9808, -1.0), (-0.1951, 0.9808, 1.0)], [], [(0, 1, 3, 2), (2, 3, 5, 4), (4, 5, 7, 6), (6, 7, 9, 8), (8, 9, 11, 10), (10, 11, 13, 12), (12, 13, 15, 14), (14, 15, 17, 16), (16, 17, 19, 18), (18, 19, 21, 20), (20, 21, 23, 22), (22, 23, 25, 24), (24, 25, 27, 26), (26, 27, 29, 28), (28, 29, 31, 30), (30, 31, 33, 32), (32, 33, 35, 34), (34, 35, 37, 36), (36, 37, 39, 38), (38, 39, 41, 40), (40, 41, 43, 42), (42, 43, 45, 44), (44, 45, 47, 46), (46, 47, 49, 48), (48, 49, 51, 50), (50, 51, 53, 52), (52, 53, 55, 54), (54, 55, 57, 56), (56, 57, 59, 58), (58, 59, 61, 60), (3, 1, 63, 61, 59, 57, 55, 53, 51, 49, 47, 45, 43, 41, 39, 37, 35, 33, 31, 29, 27, 25, 23, 21, 19, 17, 15, 13, 11, 9, 7, 5), (60, 61, 63, 62), (62, 63, 1, 0), (0, 2, 4, 6, 8, 10, 12, 14, 16, 18, 20, 22, 24, 26, 28, 30, 32, 34, 36, 38, 40, 42, 44, 46, 48, 50, 52, 54, 56, 58, 60, 62)])
_uv = me_cylinder_003.uv_layers.new(name='UVMap')
_uv.uv.foreach_set('vector', [1.0, 0.5, 1.0, 1.0, 0.9688, 1.0, 0.9688, 0.5, 0.9688, 0.5, 0.9688, 1.0, 0.9375, 1.0, 0.9375, 0.5, 0.9375, 0.5, 0.9375, 1.0, 0.9062, 1.0, 0.9062, 0.5, 0.9062, 0.5, 0.9062, 1.0, 0.875, 1.0, 0.875, 0.5, 0.875, 0.5, 0.875, 1.0, 0.8438, 1.0, 0.8438, 0.5, 0.8438, 0.5, 0.8438, 1.0, 0.8125, 1.0, 0.8125, 0.5, 0.8125, 0.5, 0.8125, 1.0, 0.7812, 1.0, 0.7812, 0.5, 0.7812, 0.5, 0.7812, 1.0, 0.75, 1.0, 0.75, 0.5, 0.75, 0.5, 0.75, 1.0, 0.7188, 1.0, 0.7188, 0.5, 0.7188, 0.5, 0.7188, 1.0, 0.6875, 1.0, 0.6875, 0.5, 0.6875, 0.5, 0.6875, 1.0, 0.6562, 1.0, 0.6562, 0.5, 0.6562, 0.5, 0.6562, 1.0, 0.625, 1.0, 0.625, 0.5, 0.625, 0.5, 0.625, 1.0, 0.5938, 1.0, 0.5938, 0.5, 0.5938, 0.5, 0.5938, 1.0, 0.5625, 1.0, 0.5625, 0.5, 0.5625, 0.5, 0.5625, 1.0, 0.5312, 1.0, 0.5312, 0.5, 0.5312, 0.5, 0.5312, 1.0, 0.5, 1.0, 0.5, 0.5, 0.5, 0.5, 0.5, 1.0, 0.4688, 1.0, 0.4688, 0.5, 0.4688, 0.5, 0.4688, 1.0, 0.4375, 1.0, 0.4375, 0.5, 0.4375, 0.5, 0.4375, 1.0, 0.4062, 1.0, 0.4062, 0.5, 0.4062, 0.5, 0.4062, 1.0, 0.375, 1.0, 0.375, 0.5, 0.375, 0.5, 0.375, 1.0, 0.3438, 1.0, 0.3438, 0.5, 0.3438, 0.5, 0.3438, 1.0, 0.3125, 1.0, 0.3125, 0.5, 0.3125, 0.5, 0.3125, 1.0, 0.2812, 1.0, 0.2812, 0.5, 0.2812, 0.5, 0.2812, 1.0, 0.25, 1.0, 0.25, 0.5, 0.25, 0.5, 0.25, 1.0, 0.2188, 1.0, 0.2188, 0.5, 0.2188, 0.5, 0.2188, 1.0, 0.1875, 1.0, 0.1875, 0.5, 0.1875, 0.5, 0.1875, 1.0, 0.1562, 1.0, 0.1562, 0.5, 0.1562, 0.5, 0.1562, 1.0, 0.125, 1.0, 0.125, 0.5, 0.125, 0.5, 0.125, 1.0, 0.09375, 1.0, 0.09375, 0.5, 0.09375, 0.5, 0.09375, 1.0, 0.0625, 1.0, 0.0625, 0.5, 0.2968, 0.4854, 0.25, 0.49, 0.2032, 0.4854, 0.1582, 0.4717, 0.1167, 0.4496, 0.08029, 0.4197, 0.05045, 0.3833, 0.02827, 0.3418, 0.01461, 0.2968, 0.01, 0.25, 0.01461, 0.2032, 0.02827, 0.1582, 0.05045, 0.1167, 0.08029, 0.08029, 0.1167, 0.05045, 0.1582, 0.02827, 0.2032, 0.01461, 0.25, 0.01, 0.2968, 0.01461, 0.3418, 0.02827, 0.3833, 0.05045, 0.4197, 0.08029, 0.4496, 0.1167, 0.4717, 0.1582, 0.4854, 0.2032, 0.49, 0.25, 0.4854, 0.2968, 0.4717, 0.3418, 0.4496, 0.3833, 0.4197, 0.4197, 0.3833, 0.4496, 0.3418, 0.4717, 0.0625, 0.5, 0.0625, 1.0, 0.03125, 1.0, 0.03125, 0.5, 0.03125, 0.5, 0.03125, 1.0, 0.0, 1.0, 0.0, 0.5, 0.75, 0.49, 0.7968, 0.4854, 0.8418, 0.4717, 0.8833, 0.4496, 0.9197, 0.4197, 0.9496, 0.3833, 0.9717, 0.3418, 0.9854, 0.2968, 0.99, 0.25, 0.9854, 0.2032, 0.9717, 0.1582, 0.9496, 0.1167, 0.9197, 0.08029, 0.8833, 0.05045, 0.8418, 0.02827, 0.7968, 0.01461, 0.75, 0.01, 0.7032, 0.01461, 0.6582, 0.02827, 0.6167, 0.05045, 0.5803, 0.08029, 0.5504, 0.1167, 0.5283, 0.1582, 0.5146, 0.2032, 0.51, 0.25, 0.5146, 0.2968, 0.5283, 0.3418, 0.5504, 0.3833, 0.5803, 0.4197, 0.6167, 0.4496, 0.6582, 0.4717, 0.7032, 0.4854])
me_cylinder_003.materials.append(mat_material)
me_cylinder_003.use_remesh_preserve_volume = False
me_cylinder_003.use_remesh_preserve_attributes = False
me_cylinder_003.use_mirror_vertex_groups = False
me_cylinder_003.update()
me_cylinder_004 = bpy.data.meshes.new('Cylinder.004')
me_cylinder_004.from_pydata([(-3.582e-08, 1.285, -1.185), (-3.582e-08, 1.285, 1.185), (0.2506, 1.26, -1.185), (0.2506, 1.26, 1.185), (0.4916, 1.187, -1.185), (0.4916, 1.187, 1.185), (0.7138, 1.068, -1.185), (0.7138, 1.068, 1.185), (0.9084, 0.9084, -1.185), (0.9084, 0.9084, 1.185), (1.068, 0.7138, -1.185), (1.068, 0.7138, 1.185), (1.187, 0.4916, -1.185), (1.187, 0.4916, 1.185), (1.26, 0.2506, -1.185), (1.26, 0.2506, 1.185), (1.285, 2.63e-08, -1.185), (1.285, -1.118e-08, 1.185), (1.26, -0.2506, -1.185), (1.26, -0.2506, 1.185), (1.187, -0.4916, -1.185), (1.187, -0.4916, 1.185), (1.068, -0.7138, -1.185), (1.068, -0.7138, 1.185), (0.9084, -0.9084, -1.185), (0.9084, -0.9084, 1.185), (0.7138, -1.068, -1.185), (0.7138, -1.068, 1.185), (0.4916, -1.187, -1.185), (0.4916, -1.187, 1.185), (0.2506, -1.26, -1.185), (0.2506, -1.26, 1.185), (-4.544e-07, -1.285, -1.185), (-4.544e-07, -1.285, 1.185), (-0.2506, -1.26, -1.185), (-0.2506, -1.26, 1.185), (-0.4916, -1.187, -1.185), (-0.4916, -1.187, 1.185), (-0.7138, -1.068, -1.185), (-0.7138, -1.068, 1.185), (-0.9084, -0.9084, -1.185), (-0.9084, -0.9084, 1.185), (-1.068, -0.7138, -1.185), (-1.068, -0.7138, 1.185), (-1.187, -0.4916, -1.185), (-1.187, -0.4916, 1.185), (-1.26, -0.2506, -1.185), (-1.26, -0.2506, 1.185), (-1.285, 1.17e-06, -1.185), (-1.285, 1.132e-06, 1.185), (-1.26, 0.2506, -1.185), (-1.26, 0.2506, 1.185), (-1.187, 0.4917, -1.185), (-1.187, 0.4917, 1.185), (-1.068, 0.7138, -1.185), (-1.068, 0.7138, 1.185), (-0.9084, 0.9085, -1.185), (-0.9084, 0.9085, 1.185), (-0.7138, 1.068, -1.185), (-0.7138, 1.068, 1.185), (-0.4916, 1.187, -1.185), (-0.4916, 1.187, 1.185), (-0.2506, 1.26, -1.185), (-0.2506, 1.26, 1.185)], [], [(0, 1, 3, 2), (2, 3, 5, 4), (4, 5, 7, 6), (6, 7, 9, 8), (8, 9, 11, 10), (10, 11, 13, 12), (12, 13, 15, 14), (14, 15, 17, 16), (16, 17, 19, 18), (18, 19, 21, 20), (20, 21, 23, 22), (22, 23, 25, 24), (24, 25, 27, 26), (26, 27, 29, 28), (28, 29, 31, 30), (30, 31, 33, 32), (32, 33, 35, 34), (34, 35, 37, 36), (36, 37, 39, 38), (38, 39, 41, 40), (40, 41, 43, 42), (42, 43, 45, 44), (44, 45, 47, 46), (46, 47, 49, 48), (48, 49, 51, 50), (50, 51, 53, 52), (52, 53, 55, 54), (54, 55, 57, 56), (56, 57, 59, 58), (58, 59, 61, 60), (3, 1, 63, 61, 59, 57, 55, 53, 51, 49, 47, 45, 43, 41, 39, 37, 35, 33, 31, 29, 27, 25, 23, 21, 19, 17, 15, 13, 11, 9, 7, 5), (60, 61, 63, 62), (62, 63, 1, 0), (0, 2, 4, 6, 8, 10, 12, 14, 16, 18, 20, 22, 24, 26, 28, 30, 32, 34, 36, 38, 40, 42, 44, 46, 48, 50, 52, 54, 56, 58, 60, 62)])
_uv = me_cylinder_004.uv_layers.new(name='UVMap')
_uv.uv.foreach_set('vector', [1.0, 0.5, 1.0, 1.0, 0.9688, 1.0, 0.9688, 0.5, 0.9688, 0.5, 0.9688, 1.0, 0.9375, 1.0, 0.9375, 0.5, 0.9375, 0.5, 0.9375, 1.0, 0.9062, 1.0, 0.9062, 0.5, 0.9062, 0.5, 0.9062, 1.0, 0.875, 1.0, 0.875, 0.5, 0.875, 0.5, 0.875, 1.0, 0.8438, 1.0, 0.8438, 0.5, 0.8438, 0.5, 0.8438, 1.0, 0.8125, 1.0, 0.8125, 0.5, 0.8125, 0.5, 0.8125, 1.0, 0.7812, 1.0, 0.7812, 0.5, 0.7812, 0.5, 0.7812, 1.0, 0.75, 1.0, 0.75, 0.5, 0.75, 0.5, 0.75, 1.0, 0.7188, 1.0, 0.7188, 0.5, 0.7188, 0.5, 0.7188, 1.0, 0.6875, 1.0, 0.6875, 0.5, 0.6875, 0.5, 0.6875, 1.0, 0.6562, 1.0, 0.6562, 0.5, 0.6562, 0.5, 0.6562, 1.0, 0.625, 1.0, 0.625, 0.5, 0.625, 0.5, 0.625, 1.0, 0.5938, 1.0, 0.5938, 0.5, 0.5938, 0.5, 0.5938, 1.0, 0.5625, 1.0, 0.5625, 0.5, 0.5625, 0.5, 0.5625, 1.0, 0.5312, 1.0, 0.5312, 0.5, 0.5312, 0.5, 0.5312, 1.0, 0.5, 1.0, 0.5, 0.5, 0.5, 0.5, 0.5, 1.0, 0.4688, 1.0, 0.4688, 0.5, 0.4688, 0.5, 0.4688, 1.0, 0.4375, 1.0, 0.4375, 0.5, 0.4375, 0.5, 0.4375, 1.0, 0.4062, 1.0, 0.4062, 0.5, 0.4062, 0.5, 0.4062, 1.0, 0.375, 1.0, 0.375, 0.5, 0.375, 0.5, 0.375, 1.0, 0.3438, 1.0, 0.3438, 0.5, 0.3438, 0.5, 0.3438, 1.0, 0.3125, 1.0, 0.3125, 0.5, 0.3125, 0.5, 0.3125, 1.0, 0.2812, 1.0, 0.2812, 0.5, 0.2812, 0.5, 0.2812, 1.0, 0.25, 1.0, 0.25, 0.5, 0.25, 0.5, 0.25, 1.0, 0.2188, 1.0, 0.2188, 0.5, 0.2188, 0.5, 0.2188, 1.0, 0.1875, 1.0, 0.1875, 0.5, 0.1875, 0.5, 0.1875, 1.0, 0.1562, 1.0, 0.1562, 0.5, 0.1562, 0.5, 0.1562, 1.0, 0.125, 1.0, 0.125, 0.5, 0.125, 0.5, 0.125, 1.0, 0.09375, 1.0, 0.09375, 0.5, 0.09375, 0.5, 0.09375, 1.0, 0.0625, 1.0, 0.0625, 0.5, 0.2968, 0.4854, 0.25, 0.49, 0.2032, 0.4854, 0.1582, 0.4717, 0.1167, 0.4496, 0.08029, 0.4197, 0.05045, 0.3833, 0.02827, 0.3418, 0.01461, 0.2968, 0.01, 0.25, 0.01461, 0.2032, 0.02827, 0.1582, 0.05045, 0.1167, 0.08029, 0.08029, 0.1167, 0.05045, 0.1582, 0.02827, 0.2032, 0.01461, 0.25, 0.01, 0.2968, 0.01461, 0.3418, 0.02827, 0.3833, 0.05045, 0.4197, 0.08029, 0.4496, 0.1167, 0.4717, 0.1582, 0.4854, 0.2032, 0.49, 0.25, 0.4854, 0.2968, 0.4717, 0.3418, 0.4496, 0.3833, 0.4197, 0.4197, 0.3833, 0.4496, 0.3418, 0.4717, 0.0625, 0.5, 0.0625, 1.0, 0.03125, 1.0, 0.03125, 0.5, 0.03125, 0.5, 0.03125, 1.0, 0.0, 1.0, 0.0, 0.5, 0.75, 0.49, 0.7968, 0.4854, 0.8418, 0.4717, 0.8833, 0.4496, 0.9197, 0.4197, 0.9496, 0.3833, 0.9717, 0.3418, 0.9854, 0.2968, 0.99, 0.25, 0.9854, 0.2032, 0.9717, 0.1582, 0.9496, 0.1167, 0.9197, 0.08029, 0.8833, 0.05045, 0.8418, 0.02827, 0.7968, 0.01461, 0.75, 0.01, 0.7032, 0.01461, 0.6582, 0.02827, 0.6167, 0.05045, 0.5803, 0.08029, 0.5504, 0.1167, 0.5283, 0.1582, 0.5146, 0.2032, 0.51, 0.25, 0.5146, 0.2968, 0.5283, 0.3418, 0.5504, 0.3833, 0.5803, 0.4197, 0.6167, 0.4496, 0.6582, 0.4717, 0.7032, 0.4854])
me_cylinder_004.materials.append(mat_material_002)
me_cylinder_004.use_remesh_preserve_volume = False
me_cylinder_004.use_remesh_preserve_attributes = False
me_cylinder_004.use_mirror_vertex_groups = False
me_cylinder_004.update()
me_cylinder_005 = bpy.data.meshes.new('Cylinder.005')
me_cylinder_005.from_pydata([(0.0, 1.0, -1.0), (0.0, 1.0, 1.0), (0.1951, 0.9808, -1.0), (0.1951, 0.9808, 1.0), (0.3827, 0.9239, -1.0), (0.3827, 0.9239, 1.0), (0.5556, 0.8315, -1.0), (0.5556, 0.8315, 1.0), (0.7071, 0.7071, -1.0), (0.7071, 0.7071, 1.0), (0.8315, 0.5556, -1.0), (0.8315, 0.5556, 1.0), (0.9239, 0.3827, -1.0), (0.9239, 0.3827, 1.0), (0.9808, 0.1951, -1.0), (0.9808, 0.1951, 1.0), (1.0, 7.55e-08, -1.0), (1.0, 7.55e-08, 1.0), (0.9808, -0.1951, -1.0), (0.9808, -0.1951, 1.0), (0.9239, -0.3827, -1.0), (0.9239, -0.3827, 1.0), (0.8315, -0.5556, -1.0), (0.8315, -0.5556, 1.0), (0.7071, -0.7071, -1.0), (0.7071, -0.7071, 1.0), (0.5556, -0.8315, -1.0), (0.5556, -0.8315, 1.0), (0.3827, -0.9239, -1.0), (0.3827, -0.9239, 1.0), (0.1951, -0.9808, -1.0), (0.1951, -0.9808, 1.0), (-3.258e-07, -1.0, -1.0), (-3.258e-07, -1.0, 1.0), (-0.1951, -0.9808, -1.0), (-0.1951, -0.9808, 1.0), (-0.3827, -0.9239, -1.0), (-0.3827, -0.9239, 1.0), (-0.5556, -0.8315, -1.0), (-0.5556, -0.8315, 1.0), (-0.7071, -0.7071, -1.0), (-0.7071, -0.7071, 1.0), (-0.8315, -0.5556, -1.0), (-0.8315, -0.5556, 1.0), (-0.9239, -0.3827, -1.0), (-0.9239, -0.3827, 1.0), (-0.9808, -0.1951, -1.0), (-0.9808, -0.1951, 1.0), (-1.0, 9.656e-07, -1.0), (-1.0, 9.656e-07, 1.0), (-0.9808, 0.1951, -1.0), (-0.9808, 0.1951, 1.0), (-0.9239, 0.3827, -1.0), (-0.9239, 0.3827, 1.0), (-0.8315, 0.5556, -1.0), (-0.8315, 0.5556, 1.0), (-0.7071, 0.7071, -1.0), (-0.7071, 0.7071, 1.0), (-0.5556, 0.8315, -1.0), (-0.5556, 0.8315, 1.0), (-0.3827, 0.9239, -1.0), (-0.3827, 0.9239, 1.0), (-0.1951, 0.9808, -1.0), (-0.1951, 0.9808, 1.0)], [], [(0, 1, 3, 2), (2, 3, 5, 4), (4, 5, 7, 6), (6, 7, 9, 8), (8, 9, 11, 10), (10, 11, 13, 12), (12, 13, 15, 14), (14, 15, 17, 16), (16, 17, 19, 18), (18, 19, 21, 20), (20, 21, 23, 22), (22, 23, 25, 24), (24, 25, 27, 26), (26, 27, 29, 28), (28, 29, 31, 30), (30, 31, 33, 32), (32, 33, 35, 34), (34, 35, 37, 36), (36, 37, 39, 38), (38, 39, 41, 40), (40, 41, 43, 42), (42, 43, 45, 44), (44, 45, 47, 46), (46, 47, 49, 48), (48, 49, 51, 50), (50, 51, 53, 52), (52, 53, 55, 54), (54, 55, 57, 56), (56, 57, 59, 58), (58, 59, 61, 60), (3, 1, 63, 61, 59, 57, 55, 53, 51, 49, 47, 45, 43, 41, 39, 37, 35, 33, 31, 29, 27, 25, 23, 21, 19, 17, 15, 13, 11, 9, 7, 5), (60, 61, 63, 62), (62, 63, 1, 0), (0, 2, 4, 6, 8, 10, 12, 14, 16, 18, 20, 22, 24, 26, 28, 30, 32, 34, 36, 38, 40, 42, 44, 46, 48, 50, 52, 54, 56, 58, 60, 62)])
_uv = me_cylinder_005.uv_layers.new(name='UVMap')
_uv.uv.foreach_set('vector', [1.0, 0.5, 1.0, 1.0, 0.9688, 1.0, 0.9688, 0.5, 0.9688, 0.5, 0.9688, 1.0, 0.9375, 1.0, 0.9375, 0.5, 0.9375, 0.5, 0.9375, 1.0, 0.9062, 1.0, 0.9062, 0.5, 0.9062, 0.5, 0.9062, 1.0, 0.875, 1.0, 0.875, 0.5, 0.875, 0.5, 0.875, 1.0, 0.8438, 1.0, 0.8438, 0.5, 0.8438, 0.5, 0.8438, 1.0, 0.8125, 1.0, 0.8125, 0.5, 0.8125, 0.5, 0.8125, 1.0, 0.7812, 1.0, 0.7812, 0.5, 0.7812, 0.5, 0.7812, 1.0, 0.75, 1.0, 0.75, 0.5, 0.75, 0.5, 0.75, 1.0, 0.7188, 1.0, 0.7188, 0.5, 0.7188, 0.5, 0.7188, 1.0, 0.6875, 1.0, 0.6875, 0.5, 0.6875, 0.5, 0.6875, 1.0, 0.6562, 1.0, 0.6562, 0.5, 0.6562, 0.5, 0.6562, 1.0, 0.625, 1.0, 0.625, 0.5, 0.625, 0.5, 0.625, 1.0, 0.5938, 1.0, 0.5938, 0.5, 0.5938, 0.5, 0.5938, 1.0, 0.5625, 1.0, 0.5625, 0.5, 0.5625, 0.5, 0.5625, 1.0, 0.5312, 1.0, 0.5312, 0.5, 0.5312, 0.5, 0.5312, 1.0, 0.5, 1.0, 0.5, 0.5, 0.5, 0.5, 0.5, 1.0, 0.4688, 1.0, 0.4688, 0.5, 0.4688, 0.5, 0.4688, 1.0, 0.4375, 1.0, 0.4375, 0.5, 0.4375, 0.5, 0.4375, 1.0, 0.4062, 1.0, 0.4062, 0.5, 0.4062, 0.5, 0.4062, 1.0, 0.375, 1.0, 0.375, 0.5, 0.375, 0.5, 0.375, 1.0, 0.3438, 1.0, 0.3438, 0.5, 0.3438, 0.5, 0.3438, 1.0, 0.3125, 1.0, 0.3125, 0.5, 0.3125, 0.5, 0.3125, 1.0, 0.2812, 1.0, 0.2812, 0.5, 0.2812, 0.5, 0.2812, 1.0, 0.25, 1.0, 0.25, 0.5, 0.25, 0.5, 0.25, 1.0, 0.2188, 1.0, 0.2188, 0.5, 0.2188, 0.5, 0.2188, 1.0, 0.1875, 1.0, 0.1875, 0.5, 0.1875, 0.5, 0.1875, 1.0, 0.1562, 1.0, 0.1562, 0.5, 0.1562, 0.5, 0.1562, 1.0, 0.125, 1.0, 0.125, 0.5, 0.125, 0.5, 0.125, 1.0, 0.09375, 1.0, 0.09375, 0.5, 0.09375, 0.5, 0.09375, 1.0, 0.0625, 1.0, 0.0625, 0.5, 0.2968, 0.4854, 0.25, 0.49, 0.2032, 0.4854, 0.1582, 0.4717, 0.1167, 0.4496, 0.08029, 0.4197, 0.05045, 0.3833, 0.02827, 0.3418, 0.01461, 0.2968, 0.01, 0.25, 0.01461, 0.2032, 0.02827, 0.1582, 0.05045, 0.1167, 0.08029, 0.08029, 0.1167, 0.05045, 0.1582, 0.02827, 0.2032, 0.01461, 0.25, 0.01, 0.2968, 0.01461, 0.3418, 0.02827, 0.3833, 0.05045, 0.4197, 0.08029, 0.4496, 0.1167, 0.4717, 0.1582, 0.4854, 0.2032, 0.49, 0.25, 0.4854, 0.2968, 0.4717, 0.3418, 0.4496, 0.3833, 0.4197, 0.4197, 0.3833, 0.4496, 0.3418, 0.4717, 0.0625, 0.5, 0.0625, 1.0, 0.03125, 1.0, 0.03125, 0.5, 0.03125, 0.5, 0.03125, 1.0, 0.0, 1.0, 0.0, 0.5, 0.75, 0.49, 0.7968, 0.4854, 0.8418, 0.4717, 0.8833, 0.4496, 0.9197, 0.4197, 0.9496, 0.3833, 0.9717, 0.3418, 0.9854, 0.2968, 0.99, 0.25, 0.9854, 0.2032, 0.9717, 0.1582, 0.9496, 0.1167, 0.9197, 0.08029, 0.8833, 0.05045, 0.8418, 0.02827, 0.7968, 0.01461, 0.75, 0.01, 0.7032, 0.01461, 0.6582, 0.02827, 0.6167, 0.05045, 0.5803, 0.08029, 0.5504, 0.1167, 0.5283, 0.1582, 0.5146, 0.2032, 0.51, 0.25, 0.5146, 0.2968, 0.5283, 0.3418, 0.5504, 0.3833, 0.5803, 0.4197, 0.6167, 0.4496, 0.6582, 0.4717, 0.7032, 0.4854])
me_cylinder_005.use_remesh_preserve_volume = False
me_cylinder_005.use_remesh_preserve_attributes = False
me_cylinder_005.use_mirror_vertex_groups = False
me_cylinder_005.update()
me_cube = bpy.data.meshes.new('Cube')
me_cube.from_pydata([(-1.0, -1.0, -1.0), (-1.0, -1.0, 1.0), (-1.0, 421.0, -1.0), (-1.0, 421.0, 1.0), (1.0, -1.0, -1.0), (1.0, -1.0, 1.0), (1.0, 421.0, -1.0), (1.0, 421.0, 1.0)], [], [(0, 1, 3, 2), (2, 3, 7, 6), (6, 7, 5, 4), (4, 5, 1, 0), (2, 6, 4, 0), (7, 3, 1, 5)])
_uv = me_cube.uv_layers.new(name='UVMap')
_uv.uv.foreach_set('vector', [0.375, 0.0, 0.625, 0.0, 0.625, 0.25, 0.375, 0.25, 0.375, 0.25, 0.625, 0.25, 0.625, 0.5, 0.375, 0.5, 0.375, 0.5, 0.625, 0.5, 0.625, 0.75, 0.375, 0.75, 0.375, 0.75, 0.625, 0.75, 0.625, 1.0, 0.375, 1.0, 0.125, 0.5, 0.375, 0.5, 0.375, 0.75, 0.125, 0.75, 0.625, 0.5, 0.875, 0.5, 0.875, 0.75, 0.625, 0.75])
me_cube.use_remesh_preserve_volume = False
me_cube.use_remesh_preserve_attributes = False
me_cube.use_mirror_vertex_groups = False
me_cube.update()
me_cube_002 = bpy.data.meshes.new('Cube.002')
me_cube_002.from_pydata([(29.55, -1.705, -0.4504), (29.55, -1.705, 0.4504), (29.55, 1.705, -0.4504), (29.55, 1.705, 0.4504), (30.45, -1.705, -0.4504), (30.45, -1.705, 0.4504), (30.45, 1.705, -0.4504), (30.45, 1.705, 0.4504), (29.73, 1.131, -0.2702), (29.73, -1.132, -0.2702), (29.73, -1.132, 0.2702), (29.73, 1.131, 0.2702), (30.27, -1.132, -0.2702), (30.27, 1.131, -0.2702), (30.27, 1.131, 0.2702), (30.27, -1.132, 0.2702), (29.91, 3.705, 0.09345), (29.91, 3.705, -0.09345), (30.09, 3.705, -0.09345), (30.09, 3.705, 0.09345), (29.91, -3.705, -0.08768), (29.91, -3.705, 0.08768), (30.09, -3.705, 0.08768), (30.09, -3.705, -0.08768), (29.55, -1.705, -0.4504), (29.55, -1.705, 0.4504), (29.55, 1.705, -0.4504), (29.55, 1.705, 0.4504), (30.45, -1.705, -0.4504), (30.45, -1.705, 0.4504), (30.45, 1.705, -0.4504), (30.45, 1.705, 0.4504), (29.73, 1.131, -0.2702), (29.73, -1.132, -0.2702), (29.73, -1.132, 0.2702), (29.73, 1.131, 0.2702), (30.27, -1.132, -0.2702), (30.27, 1.131, -0.2702), (30.27, 1.131, 0.2702), (30.27, -1.132, 0.2702), (29.91, 3.705, 0.09345), (29.91, 3.705, -0.09345), (30.09, 3.705, -0.09345), (30.09, 3.705, 0.09345), (29.91, -3.705, -0.08768), (29.91, -3.705, 0.08768), (30.09, -3.705, 0.08768), (30.09, -3.705, -0.08768)], [], [(8, 11, 3, 2), (3, 7, 19, 16), (12, 15, 5, 4), (4, 5, 22, 23), (9, 12, 4, 0), (15, 10, 1, 5), (7, 3, 11, 14), (14, 11, 10, 15), (2, 6, 13, 8), (8, 13, 12, 9), (6, 7, 14, 13), (13, 14, 15, 12), (0, 1, 10, 9), (9, 10, 11, 8), (17, 16, 19, 18), (2, 3, 16, 17), (7, 6, 18, 19), (6, 2, 17, 18), (23, 22, 21, 20), (1, 0, 20, 21), (0, 4, 23, 20), (5, 1, 21, 22), (32, 35, 27, 26), (27, 31, 43, 40), (36, 39, 29, 28), (28, 29, 46, 47), (33, 36, 28, 24), (39, 34, 25, 29), (31, 27, 35, 38), (38, 35, 34, 39), (26, 30, 37, 32), (32, 37, 36, 33), (30, 31, 38, 37), (37, 38, 39, 36), (24, 25, 34, 33), (33, 34, 35, 32), (41, 40, 43, 42), (26, 27, 40, 41), (31, 30, 42, 43), (30, 26, 41, 42), (47, 46, 45, 44), (25, 24, 44, 45), (24, 28, 47, 44), (29, 25, 45, 46)])
_uv = me_cube_002.uv_layers.new(name='UVMap')
_uv.uv.foreach_set('vector', [0.375, 0.1667, 0.625, 0.1667, 0.625, 0.25, 0.375, 0.25, 0.875, 0.5, 0.625, 0.5, 0.625, 0.5, 0.875, 0.5, 0.375, 0.6667, 0.625, 0.6667, 0.625, 0.75, 0.375, 0.75, 0.375, 0.75, 0.625, 0.75, 0.625, 0.75, 0.375, 0.75, 0.125, 0.6667, 0.375, 0.6667, 0.375, 0.75, 0.125, 0.75, 0.625, 0.6667, 0.875, 0.6667, 0.875, 0.75, 0.625, 0.75, 0.625, 0.5, 0.875, 0.5, 0.875, 0.5833, 0.625, 0.5833, 0.625, 0.5833, 0.875, 0.5833, 0.875, 0.6667, 0.625, 0.6667, 0.125, 0.5, 0.375, 0.5, 0.375, 0.5833, 0.125, 0.5833, 0.125, 0.5833, 0.375, 0.5833, 0.375, 0.6667, 0.125, 0.6667, 0.375, 0.5, 0.625, 0.5, 0.625, 0.5833, 0.375, 0.5833, 0.375, 0.5833, 0.625, 0.5833, 0.625, 0.6667, 0.375, 0.6667, 0.375, 0.0, 0.625, 0.0, 0.625, 0.08333, 0.375, 0.08333, 0.375, 0.08333, 0.625, 0.08333, 0.625, 0.1667, 0.375, 0.1667, 0.375, 0.25, 0.625, 0.25, 0.625, 0.5, 0.375, 0.5, 0.375, 0.25, 0.625, 0.25, 0.625, 0.25, 0.375, 0.25, 0.625, 0.5, 0.375, 0.5, 0.375, 0.5, 0.625, 0.5, 0.375, 0.5, 0.125, 0.5, 0.125, 0.5, 0.375, 0.5, 0.375, 0.75, 0.625, 0.75, 0.625, 1.0, 0.375, 1.0, 0.625, 0.0, 0.375, 0.0, 0.375, 0.0, 0.625, 0.0, 0.125, 0.75, 0.375, 0.75, 0.375, 0.75, 0.125, 0.75, 0.625, 0.75, 0.875, 0.75, 0.875, 0.75, 0.625, 0.75, 0.375, 0.1667, 0.625, 0.1667, 0.625, 0.25, 0.375, 0.25, 0.875, 0.5, 0.625, 0.5, 0.625, 0.5, 0.875, 0.5, 0.375, 0.6667, 0.625, 0.6667, 0.625, 0.75, 0.375, 0.75, 0.375, 0.75, 0.625, 0.75, 0.625, 0.75, 0.375, 0.75, 0.125, 0.6667, 0.375, 0.6667, 0.375, 0.75, 0.125, 0.75, 0.625, 0.6667, 0.875, 0.6667, 0.875, 0.75, 0.625, 0.75, 0.625, 0.5, 0.875, 0.5, 0.875, 0.5833, 0.625, 0.5833, 0.625, 0.5833, 0.875, 0.5833, 0.875, 0.6667, 0.625, 0.6667, 0.125, 0.5, 0.375, 0.5, 0.375, 0.5833, 0.125, 0.5833, 0.125, 0.5833, 0.375, 0.5833, 0.375, 0.6667, 0.125, 0.6667, 0.375, 0.5, 0.625, 0.5, 0.625, 0.5833, 0.375, 0.5833, 0.375, 0.5833, 0.625, 0.5833, 0.625, 0.6667, 0.375, 0.6667, 0.375, 0.0, 0.625, 0.0, 0.625, 0.08333, 0.375, 0.08333, 0.375, 0.08333, 0.625, 0.08333, 0.625, 0.1667, 0.375, 0.1667, 0.375, 0.25, 0.625, 0.25, 0.625, 0.5, 0.375, 0.5, 0.375, 0.25, 0.625, 0.25, 0.625, 0.25, 0.375, 0.25, 0.625, 0.5, 0.375, 0.5, 0.375, 0.5, 0.625, 0.5, 0.375, 0.5, 0.125, 0.5, 0.125, 0.5, 0.375, 0.5, 0.375, 0.75, 0.625, 0.75, 0.625, 1.0, 0.375, 1.0, 0.625, 0.0, 0.375, 0.0, 0.375, 0.0, 0.625, 0.0, 0.125, 0.75, 0.375, 0.75, 0.375, 0.75, 0.125, 0.75, 0.625, 0.75, 0.875, 0.75, 0.875, 0.75, 0.625, 0.75])
me_cube_002.materials.append(mat_material_001)
me_cube_002.use_remesh_preserve_volume = False
me_cube_002.use_remesh_preserve_attributes = False
me_cube_002.use_mirror_vertex_groups = False
me_cube_002.update()

# ---- objects
ob_camera = bpy.data.objects.new('Camera', cam_camera)
ob_hole = bpy.data.objects.new('Hole', me_cylinder)
ob_tracker = bpy.data.objects.new('Tracker', me_cylinder_001)
ob_target = bpy.data.objects.new('Target', me_cylinder_002)
ob_track = bpy.data.objects.new('Track', me_circle_001)
ob_p_transverse = bpy.data.objects.new('P_Transverse', me_sphere)
ob_intersection = bpy.data.objects.new('Intersection', me_cylinder_003)
ob_criostat = bpy.data.objects.new('Criostat', me_cylinder_004)
ob_criostat_hole = bpy.data.objects.new('Criostat_hole', me_cylinder_005)
ob_wall = bpy.data.objects.new('Wall', me_cube)
ob_cube = bpy.data.objects.new('Cube', me_cube_002)

# ---- transforms, parenting, visibility, modifiers, constraints
ob_camera.location = (5.334, -14.31, 1.442)
ob_camera.rotation_euler = (1.46, -1.597e-05, 0.4663)
ob_camera.lock_rotations_4d = False
ob_camera.empty_display_type = 'ARROWS'
ob_camera.color = (0.0, 0.0, 0.0, 0.0)
ob_camera.hide_viewport = True
ob_camera.display_type = 'WIRE'
ob_camera.lineart.crease_threshold = 0.0
ob_hole.location = (0.0, 0.0, 0.0)
ob_hole.rotation_euler = (1.571, -0.0, 0.0)
ob_hole.scale = (1.0, 1.0, 3.038)
ob_hole.hide_viewport = True
ob_hole.hide_render = True
ob_hole.display_type = 'WIRE'
ob_hole.lineart.crease_threshold = 0.0
ob_tracker.location = (0.0, 0.0, 0.0)
ob_tracker.rotation_euler = (1.571, -0.0, 0.0)
ob_tracker.scale = (2.0, 2.0, 3.0)
ob_tracker.instance_type = 'FACES'
ob_tracker.display_type = 'SOLID'
ob_tracker.show_wire = True
ob_tracker.lineart.crease_threshold = 0.0
_m = ob_tracker.modifiers.new('Boolean', 'BOOLEAN')
_m.object = ob_hole
_m.solver = 'FAST'
ob_target.location = (0.0, -9.0, 0.0)
ob_target.rotation_euler = (1.571, -0.0, 0.0)
ob_target.scale = (0.07434, 0.08494, 0.1772)
ob_target.lineart.crease_threshold = 0.0
ob_track.location = (0.0, -9.0, 0.0)
ob_track.display_type = 'SOLID'
ob_track.lineart.crease_threshold = 0.0
_m = ob_track.modifiers.new('Screw', 'SCREW')
_m.object = ob_p_transverse
_m.steps = 70
_m.render_steps = 70
_m.iterations = 9
_m.axis = 'Y'
_m.screw_offset = 6.0
_m = ob_track.modifiers.new('Boolean', 'BOOLEAN')
_m.object = ob_wall
_m.solver = 'FAST'
_c = ob_track.constraints.new('STRETCH_TO'); _c.name = 'Stretch To'
_c.target = ob_cube
_c.keep_axis = 'PLANE_X'
_c.rest_length = 1.0
ob_p_transverse.location = (0.5752, -9.0, 0.0)
ob_p_transverse.lock_location = (False, True, True)
ob_p_transverse.hide_render = True
ob_p_transverse.lineart.crease_threshold = 0.0
_c = ob_p_transverse.constraints.new('LIMIT_LOCATION'); _c.name = 'Limit Location'
_c.use_min_x = True
_c.use_max_x = True
_c.min_y = -9.0
_c.max_x = 1.5
_c.max_y = -9.0
ob_intersection.location = (0.0, 0.0, 0.0)
ob_intersection.rotation_euler = (1.571, -0.0, 0.0)
ob_intersection.scale = (2.0, 2.0, 3.0)
ob_intersection.instance_type = 'FACES'
ob_intersection.display_type = 'SOLID'
ob_intersection.show_wire = True
ob_intersection.lineart.crease_threshold = 0.0
_m = ob_intersection.modifiers.new('Boolean', 'BOOLEAN')
_m.object = ob_hole
_m.solver = 'FAST'
_m = ob_intersection.modifiers.new('Boolean.001', 'BOOLEAN')
_m.object = ob_track
_m.operation = 'INTERSECT'
_m.solver = 'FAST'
_m = ob_intersection.modifiers.new('Solidify', 'SOLIDIFY')
_m.thickness = 0.015
_m.offset = 1.0
_m.nonmanifold_thickness_mode = 'FIXED'
_m.nonmanifold_merge_threshold = 0.0003
ob_criostat.location = (0.0, 0.0, 0.0)
ob_criostat.rotation_euler = (1.571, -0.0, 0.0)
ob_criostat.scale = (2.229, 2.229, 9.587)
ob_criostat.lineart.crease_threshold = 0.0
_m = ob_criostat.modifiers.new('Boolean', 'BOOLEAN')
_m.object = ob_criostat_hole
_m.solver = 'FAST'
_m = ob_criostat.modifiers.new('Boolean.001', 'BOOLEAN')
_m.object = ob_track
_m.operation = 'INTERSECT'
_m.solver = 'FAST'
_m = ob_criostat.modifiers.new('Solidify', 'SOLIDIFY')
_m.thickness = 0.005
_m.offset = 1.0
_m.nonmanifold_thickness_mode = 'FIXED'
_m.nonmanifold_merge_threshold = 0.0003
ob_criostat_hole.location = (0.0, 0.0, 0.0)
ob_criostat_hole.rotation_euler = (1.571, -0.0, 0.0)
ob_criostat_hole.scale = (2.249, 2.249, 11.83)
ob_criostat_hole.hide_viewport = True
ob_criostat_hole.hide_select = True
ob_criostat_hole.hide_render = True
ob_criostat_hole.lineart.crease_threshold = 0.0
ob_wall.location = (0.0, 13.0, 0.0)
ob_wall.scale = (3.296, 1.0, 3.296)
ob_wall.hide_viewport = True
ob_wall.hide_render = True
ob_wall.lineart.crease_threshold = 0.0
ob_cube.location = (0.0, -7.936, 0.0)
ob_cube.scale = (0.1, 0.1, 0.1)
ob_cube.lock_location = (True, False, True)
ob_cube.hide_render = True
ob_cube.display_type = 'SOLID'
ob_cube.lineart.crease_threshold = 0.0
_c = ob_cube.constraints.new('LIMIT_LOCATION'); _c.name = 'Limit Location'
_c.use_min_y = True
_c.use_max_y = True
_c.min_y = -8.5
_c.max_y = -5.0

# ---- collection membership
col_collection.objects.link(ob_camera)
col_collection.objects.link(ob_hole)
col_collection.objects.link(ob_tracker)
col_collection.objects.link(ob_target)
col_collection.objects.link(ob_track)
col_collection.objects.link(ob_p_transverse)
col_collection.objects.link(ob_intersection)
col_collection.objects.link(ob_criostat)
col_collection.objects.link(ob_criostat_hole)
col_collection.objects.link(ob_wall)
col_collection.objects.link(ob_cube)

# ---- scene / render settings (as saved in the file)
scene.camera = ob_camera
scene.frame_start = 1; scene.frame_end = 250; scene.frame_set(40)
scene.render.engine = 'BLENDER_EEVEE_NEXT'
scene.cycles.use_denoising = False
scene.cycles.samples = 128
scene.cycles.sampling_pattern = 'TABULATED_SOBOL'
scene.cycles.use_adaptive_sampling = False
scene.cycles.use_light_tree = False
scene.eevee.use_raytracing = True
scene.view_settings.view_transform = 'Filmic'
bpy.context.view_layer.update()
